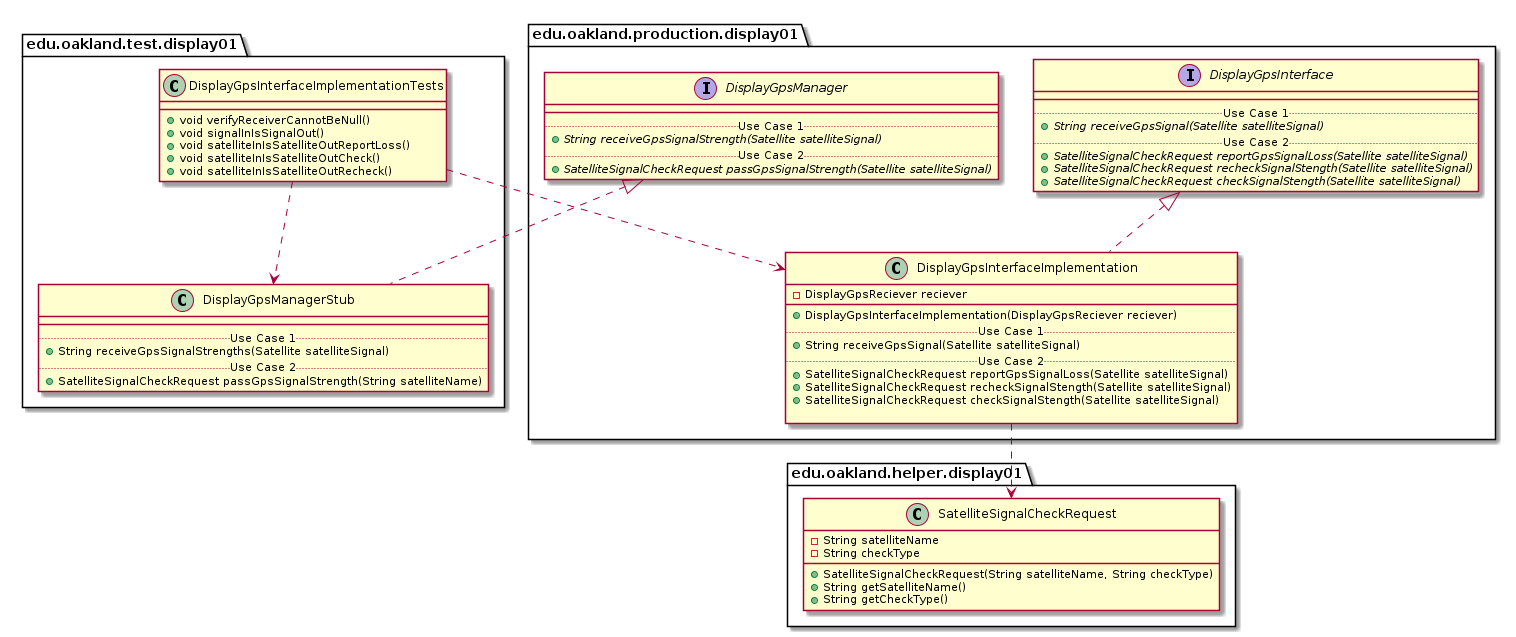

The diagram above was rendered by PlantUML. Its source (embedded in the PNG):
@startuml DisplayGpsInterfaceImplementationTests_Closure


package edu.oakland.test.display01 {
    class DisplayGpsInterfaceImplementationTests {
      + void verifyReceiverCannotBeNull()
      + void signalInIsSignalOut()
      + void satelliteInIsSatelliteOutReportLoss()
      + void satelliteInIsSatelliteOutCheck()
      + void satelliteInIsSatelliteOutRecheck()
    }
}




package edu.oakland.test.display01 {
    class DisplayGpsManagerStub {
        __
        .. Use Case 1 ..
        + String receiveGpsSignalStrengths(Satellite satelliteSignal)
        .. Use Case 2 ..
        + SatelliteSignalCheckRequest passGpsSignalStrength(String satelliteName)
    }
}




package edu.oakland.production.display01 {
    interface DisplayGpsManager {
        __
        .. Use Case 1 ..
        {abstract} + String receiveGpsSignalStrength(Satellite satelliteSignal)
        .. Use Case 2 ..
        {abstract} + SatelliteSignalCheckRequest passGpsSignalStrength(Satellite satelliteSignal)
    }
}






DisplayGpsManagerStub .up.|> DisplayGpsManager



DisplayGpsInterfaceImplementationTests ..> DisplayGpsManagerStub




package edu.oakland.production.display01 {
    class DisplayGpsInterfaceImplementation {
        - DisplayGpsReciever reciever
        __
        + DisplayGpsInterfaceImplementation(DisplayGpsReciever reciever)
        .. Use Case 1 ..
        + String receiveGpsSignal(Satellite satelliteSignal)
        .. Use Case 2 ..
        + SatelliteSignalCheckRequest reportGpsSignalLoss(Satellite satelliteSignal)
        + SatelliteSignalCheckRequest recheckSignalStength(Satellite satelliteSignal)
        + SatelliteSignalCheckRequest checkSignalStength(Satellite satelliteSignal)
        
    }
}




package edu.oakland.production.display01 {
    interface DisplayGpsInterface {
        __
        .. Use Case 1 ..
        {abstract} + String receiveGpsSignal(Satellite satelliteSignal)
        .. Use Case 2 ..
        {abstract} + SatelliteSignalCheckRequest reportGpsSignalLoss(Satellite satelliteSignal)
        {abstract} + SatelliteSignalCheckRequest recheckSignalStength(Satellite satelliteSignal)
        {abstract} + SatelliteSignalCheckRequest checkSignalStength(Satellite satelliteSignal)
    }
}






DisplayGpsInterfaceImplementation .up.|> DisplayGpsInterface



package edu.oakland.helper.display01 {
    class SatelliteSignalCheckRequest {
        - String satelliteName
        - String checkType
        + SatelliteSignalCheckRequest(String satelliteName, String checkType)
        + String getSatelliteName()
        + String getCheckType()
    }
}






DisplayGpsInterfaceImplementation ..> SatelliteSignalCheckRequest



DisplayGpsInterfaceImplementationTests ..> DisplayGpsInterfaceImplementation



@enduml